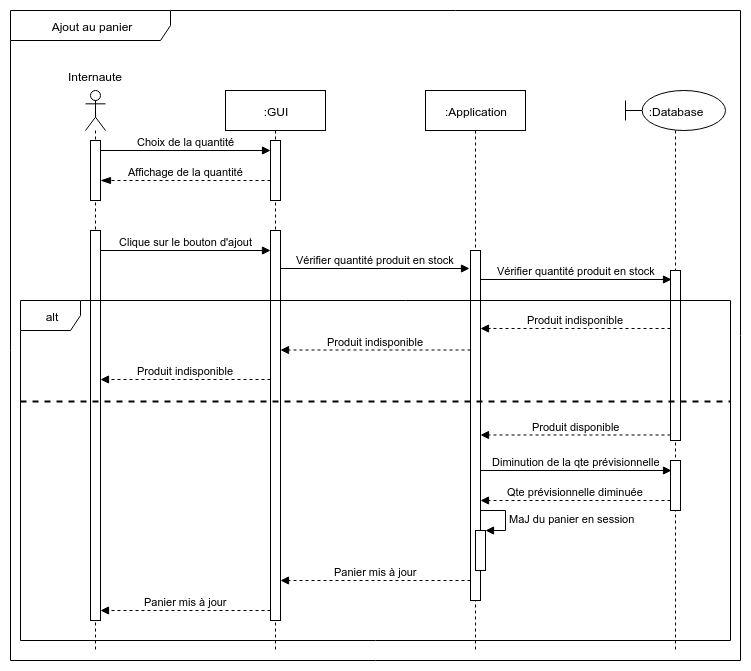

The diagram above was exported from draw.io. Its source (the exported page's mxGraphModel, read from the mxfile embedded in the PNG):
<mxGraphModel dx="1422" dy="803" grid="1" gridSize="10" guides="1" tooltips="1" connect="1" arrows="1" fold="1" page="1" pageScale="1" pageWidth="850" pageHeight="1100" math="0" shadow="0">
  <root>
    <mxCell id="0" />
    <mxCell id="1" parent="0" />
    <mxCell id="48b1783d7ba9e6c2-9" value="Ajout au panier" style="shape=umlFrame;whiteSpace=wrap;html=1;width=160;height=30;" parent="1" vertex="1">
      <mxGeometry x="40" y="40" width="730" height="650" as="geometry" />
    </mxCell>
    <mxCell id="48b1783d7ba9e6c2-1" value="" style="shape=umlLifeline;participant=umlActor;perimeter=lifelinePerimeter;whiteSpace=wrap;html=1;container=1;collapsible=0;recursiveResize=0;verticalAlign=top;spacingTop=36;labelBackgroundColor=#ffffff;outlineConnect=0;" parent="1" vertex="1">
      <mxGeometry x="115" y="120" width="20" height="560" as="geometry" />
    </mxCell>
    <mxCell id="48b1783d7ba9e6c2-7" value="" style="html=1;points=[];perimeter=orthogonalPerimeter;" parent="48b1783d7ba9e6c2-1" vertex="1">
      <mxGeometry x="5" y="140" width="10" height="390" as="geometry" />
    </mxCell>
    <mxCell id="48b1783d7ba9e6c2-2" value="Internaute" style="text;align=center;fontStyle=0;verticalAlign=middle;spacingLeft=3;spacingRight=3;strokeColor=none;rotatable=0;points=[[0,0.5],[1,0.5]];portConstraint=eastwest;" parent="1" vertex="1">
      <mxGeometry x="85" y="94" width="80" height="26" as="geometry" />
    </mxCell>
    <mxCell id="48b1783d7ba9e6c2-3" value=":GUI" style="shape=umlLifeline;perimeter=lifelinePerimeter;whiteSpace=wrap;html=1;container=1;collapsible=0;recursiveResize=0;outlineConnect=0;" parent="1" vertex="1">
      <mxGeometry x="255" y="120" width="100" height="560" as="geometry" />
    </mxCell>
    <mxCell id="48b1783d7ba9e6c2-19" value="" style="html=1;points=[];perimeter=orthogonalPerimeter;" parent="48b1783d7ba9e6c2-3" vertex="1">
      <mxGeometry x="45" y="50" width="10" height="60" as="geometry" />
    </mxCell>
    <mxCell id="48b1783d7ba9e6c2-4" value=":Application" style="shape=umlLifeline;perimeter=lifelinePerimeter;whiteSpace=wrap;html=1;container=1;collapsible=0;recursiveResize=0;outlineConnect=0;" parent="1" vertex="1">
      <mxGeometry x="455" y="120" width="100" height="560" as="geometry" />
    </mxCell>
    <mxCell id="48b1783d7ba9e6c2-5" value=":Database" style="shape=umlLifeline;perimeter=lifelinePerimeter;whiteSpace=wrap;html=1;container=1;collapsible=0;recursiveResize=0;outlineConnect=0;size=40;participant=umlBoundary;" parent="1" vertex="1">
      <mxGeometry x="655" y="120" width="100" height="560" as="geometry" />
    </mxCell>
    <mxCell id="48b1783d7ba9e6c2-8" value="Clique sur le bouton d'ajout" style="html=1;verticalAlign=bottom;endArrow=block;entryX=0;entryY=0.138;entryPerimeter=0;" parent="1" edge="1">
      <mxGeometry width="80" relative="1" as="geometry">
        <mxPoint x="130" y="280" as="sourcePoint" />
        <mxPoint x="300" y="280" as="targetPoint" />
      </mxGeometry>
    </mxCell>
    <mxCell id="48b1783d7ba9e6c2-10" value="" style="html=1;points=[];perimeter=orthogonalPerimeter;" parent="1" vertex="1">
      <mxGeometry x="300" y="260" width="10" height="390" as="geometry" />
    </mxCell>
    <mxCell id="48b1783d7ba9e6c2-11" value="" style="html=1;points=[];perimeter=orthogonalPerimeter;" parent="1" vertex="1">
      <mxGeometry x="500" y="280" width="10" height="350" as="geometry" />
    </mxCell>
    <mxCell id="48b1783d7ba9e6c2-12" value="Vérifier quantité produit en stock" style="html=1;verticalAlign=bottom;endArrow=block;entryX=-0.1;entryY=0.138;entryPerimeter=0;" parent="1" edge="1">
      <mxGeometry width="80" relative="1" as="geometry">
        <mxPoint x="310" y="298" as="sourcePoint" />
        <mxPoint x="499" y="298" as="targetPoint" />
      </mxGeometry>
    </mxCell>
    <mxCell id="48b1783d7ba9e6c2-13" value="" style="html=1;points=[];perimeter=orthogonalPerimeter;" parent="1" vertex="1">
      <mxGeometry x="700" y="300" width="10" height="170" as="geometry" />
    </mxCell>
    <mxCell id="48b1783d7ba9e6c2-14" value="Vérifier quantité produit en stock" style="html=1;verticalAlign=bottom;endArrow=block;entryX=0.1;entryY=0.25;entryPerimeter=0;" parent="1" edge="1">
      <mxGeometry width="80" relative="1" as="geometry">
        <mxPoint x="510" y="309" as="sourcePoint" />
        <mxPoint x="701" y="309" as="targetPoint" />
      </mxGeometry>
    </mxCell>
    <mxCell id="48b1783d7ba9e6c2-15" value="alt" style="shape=umlFrame;whiteSpace=wrap;html=1;" parent="1" vertex="1">
      <mxGeometry x="50" y="330" width="710" height="340" as="geometry" />
    </mxCell>
    <mxCell id="48b1783d7ba9e6c2-16" value="Produit indisponible" style="html=1;verticalAlign=bottom;endArrow=block;dashed=1;" parent="1" edge="1">
      <mxGeometry width="80" relative="1" as="geometry">
        <mxPoint x="700" y="358" as="sourcePoint" />
        <mxPoint x="510" y="358" as="targetPoint" />
      </mxGeometry>
    </mxCell>
    <mxCell id="48b1783d7ba9e6c2-17" value="Produit indisponible" style="html=1;verticalAlign=bottom;endArrow=block;dashed=1;" parent="1" edge="1">
      <mxGeometry width="80" relative="1" as="geometry">
        <mxPoint x="500" y="379.5" as="sourcePoint" />
        <mxPoint x="310" y="379.5" as="targetPoint" />
      </mxGeometry>
    </mxCell>
    <mxCell id="48b1783d7ba9e6c2-18" value="" style="html=1;points=[];perimeter=orthogonalPerimeter;" parent="1" vertex="1">
      <mxGeometry x="120" y="170" width="10" height="60" as="geometry" />
    </mxCell>
    <mxCell id="48b1783d7ba9e6c2-20" value="Choix de la quantité" style="html=1;verticalAlign=bottom;endArrow=block;entryX=0;entryY=0.138;entryPerimeter=0;" parent="1" edge="1">
      <mxGeometry width="80" relative="1" as="geometry">
        <mxPoint x="130" y="180" as="sourcePoint" />
        <mxPoint x="300" y="180" as="targetPoint" />
      </mxGeometry>
    </mxCell>
    <mxCell id="48b1783d7ba9e6c2-21" value="Affichage de la quantité" style="html=1;verticalAlign=bottom;endArrow=blockThin;dashed=1;endSize=8;endFill=1;" parent="1" target="48b1783d7ba9e6c2-18" edge="1">
      <mxGeometry relative="1" as="geometry">
        <mxPoint x="300" y="210" as="sourcePoint" />
        <mxPoint x="220" y="210" as="targetPoint" />
      </mxGeometry>
    </mxCell>
    <mxCell id="48b1783d7ba9e6c2-22" value="Produit indisponible" style="html=1;verticalAlign=bottom;endArrow=block;dashed=1;" parent="1" edge="1">
      <mxGeometry width="80" relative="1" as="geometry">
        <mxPoint x="300" y="409" as="sourcePoint" />
        <mxPoint x="130" y="409" as="targetPoint" />
      </mxGeometry>
    </mxCell>
    <mxCell id="48b1783d7ba9e6c2-23" value="" style="line;strokeWidth=2;fillColor=none;align=left;verticalAlign=middle;spacingTop=-1;spacingLeft=3;spacingRight=3;rotatable=0;labelPosition=right;points=[];portConstraint=eastwest;dashed=1;" parent="1" vertex="1">
      <mxGeometry x="50" y="427" width="710" height="8" as="geometry" />
    </mxCell>
    <mxCell id="48b1783d7ba9e6c2-26" value="Produit disponible" style="html=1;verticalAlign=bottom;endArrow=block;dashed=1;" parent="1" edge="1">
      <mxGeometry width="80" relative="1" as="geometry">
        <mxPoint x="700" y="464.5" as="sourcePoint" />
        <mxPoint x="510" y="464.5" as="targetPoint" />
      </mxGeometry>
    </mxCell>
    <mxCell id="48b1783d7ba9e6c2-27" value="Diminution de la qte prévisionnelle" style="html=1;verticalAlign=bottom;endArrow=block;entryX=0.1;entryY=0.25;entryPerimeter=0;" parent="1" edge="1">
      <mxGeometry width="80" relative="1" as="geometry">
        <mxPoint x="510" y="500" as="sourcePoint" />
        <mxPoint x="701" y="500" as="targetPoint" />
      </mxGeometry>
    </mxCell>
    <mxCell id="48b1783d7ba9e6c2-28" value="" style="html=1;points=[];perimeter=orthogonalPerimeter;strokeWidth=1;" parent="1" vertex="1">
      <mxGeometry x="700" y="490" width="10" height="50" as="geometry" />
    </mxCell>
    <mxCell id="48b1783d7ba9e6c2-29" value="Qte prévisionnelle diminuée" style="html=1;verticalAlign=bottom;endArrow=block;dashed=1;" parent="1" edge="1">
      <mxGeometry width="80" relative="1" as="geometry">
        <mxPoint x="700" y="530" as="sourcePoint" />
        <mxPoint x="510" y="530" as="targetPoint" />
      </mxGeometry>
    </mxCell>
    <mxCell id="48b1783d7ba9e6c2-34" value="Panier mis à jour" style="html=1;verticalAlign=bottom;endArrow=block;dashed=1;" parent="1" edge="1">
      <mxGeometry width="80" relative="1" as="geometry">
        <mxPoint x="500" y="610" as="sourcePoint" />
        <mxPoint x="310" y="610" as="targetPoint" />
      </mxGeometry>
    </mxCell>
    <mxCell id="48b1783d7ba9e6c2-35" value="Panier mis à jour" style="html=1;verticalAlign=bottom;endArrow=block;dashed=1;" parent="1" edge="1">
      <mxGeometry width="80" relative="1" as="geometry">
        <mxPoint x="300" y="640" as="sourcePoint" />
        <mxPoint x="130" y="640" as="targetPoint" />
      </mxGeometry>
    </mxCell>
    <mxCell id="48b1783d7ba9e6c2-36" value="" style="html=1;points=[];perimeter=orthogonalPerimeter;strokeWidth=1;" parent="1" vertex="1">
      <mxGeometry x="505" y="560" width="10" height="40" as="geometry" />
    </mxCell>
    <mxCell id="48b1783d7ba9e6c2-37" value="MaJ du panier en session" style="edgeStyle=orthogonalEdgeStyle;html=1;align=left;spacingLeft=2;endArrow=block;rounded=0;entryX=1;entryY=0;" parent="1" target="48b1783d7ba9e6c2-36" edge="1">
      <mxGeometry relative="1" as="geometry">
        <mxPoint x="510" y="540" as="sourcePoint" />
        <Array as="points">
          <mxPoint x="535" y="540" />
        </Array>
      </mxGeometry>
    </mxCell>
  </root>
</mxGraphModel>